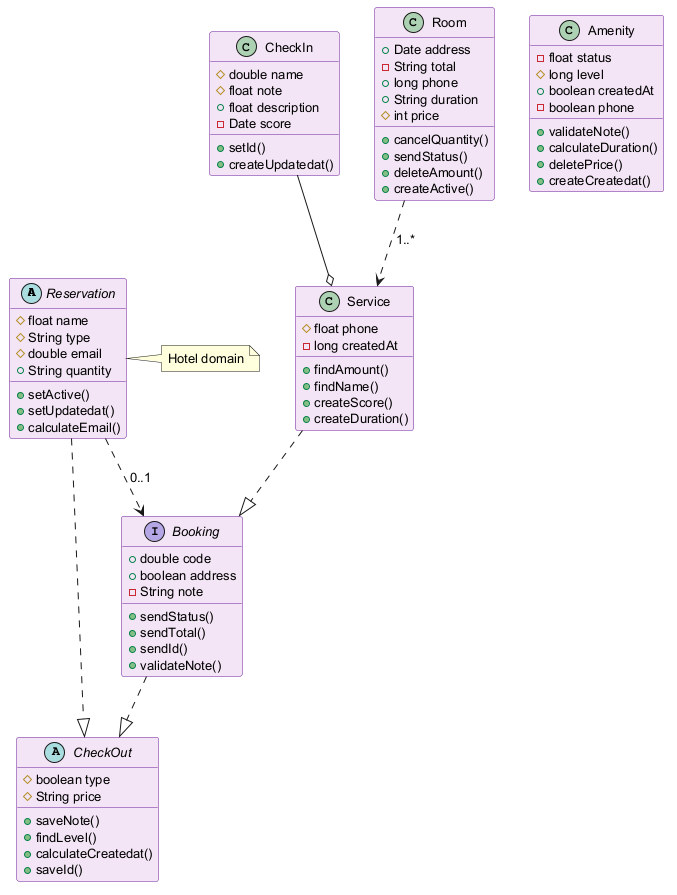

The diagram above was rendered by PlantUML. Its source (embedded in the PNG):
@startuml
skinparam backgroundColor #FFFFFF
skinparam classBackgroundColor #F3E5F5
skinparam classBorderColor #6A1B9A
skinparam defaultFontSize 13
abstract class Reservation {
  #float name
  #String type
  #double email
  +String quantity
  +setActive()
  +setUpdatedat()
  +calculateEmail()
}
class CheckIn {
  #double name
  #float note
  +float description
  -Date score
  +setId()
  +createUpdatedat()
}
abstract class CheckOut {
  #boolean type
  #String price
  +saveNote()
  +findLevel()
  +calculateCreatedat()
  +saveId()
}
class Room {
  +Date address
  -String total
  +long phone
  +String duration
  #int price
  +cancelQuantity()
  +sendStatus()
  +deleteAmount()
  +createActive()
}
class Amenity {
  -float status
  #long level
  +boolean createdAt
  -boolean phone
  +validateNote()
  +calculateDuration()
  +deletePrice()
  +createCreatedat()
}
interface Booking {
  +double code
  +boolean address
  -String note
  +sendStatus()
  +sendTotal()
  +sendId()
  +validateNote()
}
class Service {
  #float phone
  -long createdAt
  +findAmount()
  +findName()
  +createScore()
  +createDuration()
}
Room ..> Service : "1..*"
CheckIn --o Service
Reservation ..|> CheckOut
Service ..|> Booking
Reservation ..> Booking : "0..1"
Booking ..|> CheckOut
note right of Reservation : Hotel domain
@enduml